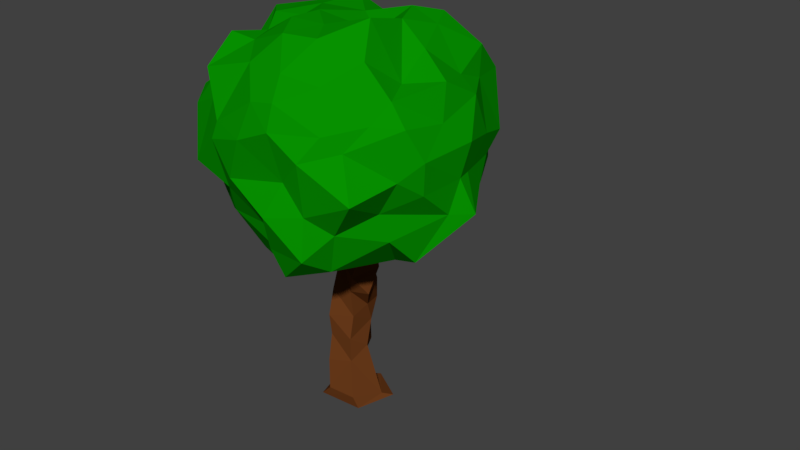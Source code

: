 # Source: ATreeNew5.blend  (saved by Blender 2.78.0; exported with 4.5.12 LTS)
import bpy
from mathutils import Matrix  # noqa: F401  (used for matrix-valued properties, if any)

bpy.ops.wm.read_factory_settings(use_empty=True)
scene = bpy.context.scene
scene.name = 'Scene'

# ---- collections
col_collection_1 = bpy.data.collections.new('Collection 1'); scene.collection.children.link(col_collection_1)

# ---- materials (node trees are filled in below, after node groups)
mat_dark_green = bpy.data.materials.new('Dark-Green')
mat_dark_green.alpha_threshold = 0.0
mat_dark_green.use_transparent_shadow = False
mat_dark_green.diffuse_color = (0.002074, 0.2883, 0.0, 1.0)
mat_dark_green.roughness = 0.5
mat_dark_green.line_color = (0.0, 0.0, 0.0, 1.0)
mat_woody = bpy.data.materials.new('Woody')
mat_woody.alpha_threshold = 0.0
mat_woody.use_transparent_shadow = False
mat_woody.diffuse_color = (0.1424, 0.04292, 0.01055, 1.0)
mat_woody.roughness = 0.5
mat_woody.line_color = (0.0, 0.0, 0.0, 1.0)

# ---- material node trees

# ---- world
world_world = bpy.data.worlds.new('World'); scene.world = world_world
world_world.color = (0.05088, 0.05088, 0.05088)
world_world.use_sun_shadow = False
world_world.sun_shadow_jitter_overblur = 0.0
world_world.cycles.sampling_method = 'MANUAL'

# ---- meshes
me_icosphere_001 = bpy.data.meshes.new('Icosphere.001')
me_icosphere_001.from_pydata([(-0.1294, 0.01352, 0.2175), (-0.3098, 0.1502, 0.03699), (-0.04534, 0.3224, 0.1302), (0.1804, 0.05731, 0.1928), (0.06246, -0.2771, 0.1398), (-0.2659, -0.1938, 0.03877), (-0.07825, 0.3412, -0.2039), (0.2235, 0.2389, -0.07393), (0.2751, -0.0622, -0.07684), (0.008507, -0.2541, -0.2123), (-0.2274, 0.01622, -0.2923), (0.07018, 0.08943, -0.2834), (-0.07165, 0.2532, 0.1553), (-0.1148, 0.1888, 0.2307), (-0.1313, 0.07697, 0.2296), (-0.2094, 0.00582, 0.2126), (-0.2768, 0.07339, 0.2006), (-0.3139, 0.1488, 0.08242), (-0.2255, 0.226, 0.03307), (-0.1714, 0.2963, 0.1088), (-0.1263, 0.3127, 0.1311), (-0.3172, -0.1232, 0.05321), (-0.3295, -0.03893, 0.02223), (-0.2779, 0.06067, 0.02667), (-0.1682, -0.0588, 0.1924), (-0.1997, -0.1367, 0.203), (-0.2545, -0.1614, 0.08069), (0.1123, 0.06376, 0.2433), (0.04768, 0.05475, 0.2042), (-0.06876, 0.001089, 0.243), (0.03639, 0.283, 0.1491), (0.1057, 0.2178, 0.2259), (0.1369, 0.1547, 0.2154), (0.0313, -0.2214, 0.1796), (-0.02762, -0.1516, 0.2351), (-0.07909, -0.07223, 0.2422), (0.1896, -0.03108, 0.1418), (0.1622, -0.1137, 0.2042), (0.1139, -0.1948, 0.163), (0.002014, -0.279, 0.13), (-0.111, -0.2734, 0.05765), (-0.1738, -0.2248, 0.08016), (-0.2554, 0.07507, -0.2421), (-0.2789, 0.1034, -0.1212), (-0.3358, 0.122, -0.06245), (-0.2649, -0.1763, -0.05623), (-0.2903, -0.1274, -0.1606), (-0.2197, -0.07222, -0.2396), (-0.07714, 0.3556, -0.1263), (-0.02951, 0.3764, -0.05153), (-0.0451, 0.3391, 0.06473), (-0.2926, 0.2045, -0.04554), (-0.2597, 0.2721, -0.1109), (-0.1464, 0.299, -0.1511), (0.2383, 0.2615, -0.03571), (0.2232, 0.1949, 0.1026), (0.2343, 0.1116, 0.1344), (-0.004737, 0.353, 0.09356), (0.09293, 0.3504, 0.02865), (0.1894, 0.3217, -0.03055), (0.2491, -0.1169, -0.03589), (0.1753, -0.1986, 0.03616), (0.1428, -0.2288, 0.07281), (0.2654, 0.02088, 0.1501), (0.2741, 0.0009385, 0.06642), (0.2873, -0.07332, 0.00541), (-0.03828, -0.2213, -0.1796), (-0.1106, -0.2535, -0.1013), (-0.2, -0.2615, -0.05948), (0.05996, -0.2944, 0.08175), (0.0622, -0.2592, -0.03821), (0.04304, -0.3035, -0.1085), (-0.2438, 0.1078, -0.2732), (-0.1954, 0.1632, -0.2753), (-0.1485, 0.2902, -0.2513), (-0.04527, 0.3477, -0.1904), (0.09312, 0.3362, -0.193), (0.1553, 0.3075, -0.09941), (0.2465, 0.1998, -0.0752), (0.2778, 0.08719, -0.0711), (0.2907, 0.04352, -0.06748), (0.1969, -0.1147, -0.1233), (0.1477, -0.2001, -0.1574), (0.1101, -0.263, -0.209), (-0.02351, -0.2083, -0.2403), (-0.1211, -0.1498, -0.2946), (-0.1807, -0.09045, -0.2835), (0.05108, 0.1574, -0.3408), (0.006774, 0.2202, -0.291), (-0.04985, 0.3307, -0.2278), (-0.1511, 0.01185, -0.3193), (-0.08358, 0.0391, -0.3641), (0.01959, 0.07702, -0.3638), (0.123, 0.1451, -0.2957), (0.1717, 0.2051, -0.2325), (0.2032, 0.2683, -0.1163), (0.1913, 0.04619, -0.2836), (0.2251, -0.02647, -0.2671), (0.278, 0.02068, -0.1501), (0.08676, -0.005238, -0.3209), (0.08657, -0.09372, -0.2995), (0.0267, -0.2321, -0.2861), (-0.009046, -0.02657, -0.3576), (-0.08642, -0.03046, -0.3199), (-0.01715, -0.1635, -0.3234), (0.1599, -0.01772, -0.2862), (0.119, -0.1835, -0.2603), (0.2106, -0.09695, -0.1928), (0.234, 0.1206, -0.2298), (0.3239, 0.05774, -0.1483), (0.2571, 0.1634, -0.1334), (0.09279, 0.264, -0.2737), (0.1445, 0.2488, -0.1847), (0.04128, 0.3138, -0.2204), (-0.0769, 0.1721, -0.3315), (-0.03028, 0.1949, -0.3065), (-0.1293, 0.1441, -0.303), (-0.2414, -0.131, -0.2384), (-0.2159, -0.1776, -0.1216), (-0.1456, -0.2099, -0.1826), (0.1049, -0.2463, -0.1112), (0.1179, -0.2735, 0.02265), (0.2193, -0.2304, -0.05942), (0.3024, 0.06448, 0.01334), (0.279, 0.1071, 0.1016), (0.2729, 0.16, -0.005206), (0.1168, 0.3768, -0.08701), (0.0111, 0.3864, 0.03076), (-0.007119, 0.3897, -0.1038), (-0.2243, 0.2061, -0.2), (-0.2589, 0.2139, -0.126), (-0.2807, 0.1314, -0.2132), (-0.07227, -0.2833, -0.05857), (-0.121, -0.2825, 0.01793), (-0.02353, -0.2992, 0.04587), (0.26, -0.1033, 0.07987), (0.2021, -0.1483, 0.08581), (0.2229, -0.1026, 0.1312), (0.1809, 0.3174, 0.08502), (0.1937, 0.2422, 0.1607), (0.08787, 0.3035, 0.09034), (-0.173, 0.3323, -0.07941), (-0.1623, 0.3217, 0.01549), (-0.2254, 0.3142, -0.003334), (-0.3009, -0.02642, -0.1453), (-0.3626, 0.06132, -0.06998), (-0.2861, -0.06777, -0.04049), (-0.1922, -0.2189, 0.1455), (-0.1347, -0.1316, 0.1949), (-0.07435, -0.2044, 0.1767), (0.05269, -0.1335, 0.235), (0.006501, -0.06424, 0.2404), (0.1179, -0.04394, 0.2702), (0.07609, 0.1417, 0.2481), (-0.03259, 0.1103, 0.2229), (-0.01287, 0.2153, 0.1753), (-0.2666, -0.06599, 0.1025), (-0.3108, 0.03434, 0.1214), (-0.2321, -0.01625, 0.1305), (-0.1621, 0.2356, 0.2152), (-0.1994, 0.1284, 0.2133), (-0.2568, 0.2003, 0.126)], [], [(0, 14, 15), (1, 23, 17), (0, 29, 14), (0, 35, 29), (0, 24, 35), (1, 44, 23), (2, 50, 20), (3, 56, 32), (4, 62, 38), (5, 68, 41), (1, 51, 44), (2, 57, 50), (3, 63, 56), (4, 69, 62), (5, 45, 68), (6, 89, 74), (7, 95, 77), (8, 98, 80), (9, 101, 83), (10, 90, 86), (92, 11, 99), (91, 92, 102), (90, 91, 103), (92, 99, 102), (102, 99, 100), (91, 102, 103), (103, 102, 104), (102, 100, 104), (104, 100, 101), (90, 103, 86), (86, 103, 85), (103, 104, 85), (85, 104, 84), (104, 101, 84), (84, 101, 9), (99, 11, 96), (100, 99, 105), (101, 100, 106), (99, 96, 105), (105, 96, 97), (100, 105, 106), (106, 105, 107), (105, 97, 107), (107, 97, 98), (101, 106, 83), (83, 106, 82), (106, 107, 82), (82, 107, 81), (107, 98, 81), (81, 98, 8), (96, 11, 93), (97, 96, 108), (98, 97, 109), (96, 93, 108), (108, 93, 94), (97, 108, 109), (109, 108, 110), (108, 94, 110), (110, 94, 95), (98, 109, 80), (80, 109, 79), (109, 110, 79), (79, 110, 78), (110, 95, 78), (78, 95, 7), (93, 11, 87), (94, 93, 111), (95, 94, 112), (93, 87, 111), (111, 87, 88), (94, 111, 112), (112, 111, 113), (111, 88, 113), (113, 88, 89), (95, 112, 77), (77, 112, 76), (112, 113, 76), (76, 113, 75), (113, 89, 75), (75, 89, 6), (87, 11, 92), (88, 87, 114), (89, 88, 115), (87, 92, 114), (114, 92, 91), (88, 114, 115), (115, 114, 116), (114, 91, 116), (116, 91, 90), (89, 115, 74), (74, 115, 73), (115, 116, 73), (73, 116, 72), (116, 90, 72), (72, 90, 10), (47, 10, 86), (46, 47, 117), (45, 46, 118), (47, 86, 117), (117, 86, 85), (46, 117, 118), (118, 117, 119), (117, 85, 119), (119, 85, 84), (45, 118, 68), (68, 118, 67), (118, 119, 67), (67, 119, 66), (119, 84, 66), (66, 84, 9), (71, 9, 83), (70, 71, 120), (69, 70, 121), (71, 83, 120), (120, 83, 82), (70, 120, 121), (121, 120, 122), (120, 82, 122), (122, 82, 81), (69, 121, 62), (62, 121, 61), (121, 122, 61), (61, 122, 60), (122, 81, 60), (60, 81, 8), (65, 8, 80), (64, 65, 123), (63, 64, 124), (65, 80, 123), (123, 80, 79), (64, 123, 124), (124, 123, 125), (123, 79, 125), (125, 79, 78), (63, 124, 56), (56, 124, 55), (124, 125, 55), (55, 125, 54), (125, 78, 54), (54, 78, 7), (59, 7, 77), (58, 59, 126), (57, 58, 127), (59, 77, 126), (126, 77, 76), (58, 126, 127), (127, 126, 128), (126, 76, 128), (128, 76, 75), (57, 127, 50), (50, 127, 49), (127, 128, 49), (49, 128, 48), (128, 75, 48), (48, 75, 6), (53, 6, 74), (52, 53, 129), (51, 52, 130), (53, 74, 129), (129, 74, 73), (52, 129, 130), (130, 129, 131), (129, 73, 131), (131, 73, 72), (51, 130, 44), (44, 130, 43), (130, 131, 43), (43, 131, 42), (131, 72, 42), (42, 72, 10), (66, 9, 71), (67, 66, 132), (68, 67, 133), (66, 71, 132), (132, 71, 70), (67, 132, 133), (133, 132, 134), (132, 70, 134), (134, 70, 69), (68, 133, 41), (41, 133, 40), (133, 134, 40), (40, 134, 39), (134, 69, 39), (39, 69, 4), (60, 8, 65), (61, 60, 135), (62, 61, 136), (60, 65, 135), (135, 65, 64), (61, 135, 136), (136, 135, 137), (135, 64, 137), (137, 64, 63), (62, 136, 38), (38, 136, 37), (136, 137, 37), (37, 137, 36), (137, 63, 36), (36, 63, 3), (54, 7, 59), (55, 54, 138), (56, 55, 139), (54, 59, 138), (138, 59, 58), (55, 138, 139), (139, 138, 140), (138, 58, 140), (140, 58, 57), (56, 139, 32), (32, 139, 31), (139, 140, 31), (31, 140, 30), (140, 57, 30), (30, 57, 2), (48, 6, 53), (49, 48, 141), (50, 49, 142), (48, 53, 141), (141, 53, 52), (49, 141, 142), (142, 141, 143), (141, 52, 143), (143, 52, 51), (50, 142, 20), (20, 142, 19), (142, 143, 19), (19, 143, 18), (143, 51, 18), (18, 51, 1), (42, 10, 47), (43, 42, 144), (44, 43, 145), (42, 47, 144), (144, 47, 46), (43, 144, 145), (145, 144, 146), (144, 46, 146), (146, 46, 45), (44, 145, 23), (23, 145, 22), (145, 146, 22), (22, 146, 21), (146, 45, 21), (21, 45, 5), (26, 5, 41), (25, 26, 147), (24, 25, 148), (26, 41, 147), (147, 41, 40), (25, 147, 148), (148, 147, 149), (147, 40, 149), (149, 40, 39), (24, 148, 35), (35, 148, 34), (148, 149, 34), (34, 149, 33), (149, 39, 33), (33, 39, 4), (33, 4, 38), (34, 33, 150), (35, 34, 151), (33, 38, 150), (150, 38, 37), (34, 150, 151), (151, 150, 152), (150, 37, 152), (152, 37, 36), (35, 151, 29), (29, 151, 28), (151, 152, 28), (28, 152, 27), (152, 36, 27), (27, 36, 3), (27, 3, 32), (28, 27, 153), (29, 28, 154), (27, 32, 153), (153, 32, 31), (28, 153, 154), (154, 153, 155), (153, 31, 155), (155, 31, 30), (29, 154, 14), (14, 154, 13), (154, 155, 13), (13, 155, 12), (155, 30, 12), (12, 30, 2), (21, 5, 26), (22, 21, 156), (23, 22, 157), (21, 26, 156), (156, 26, 25), (22, 156, 157), (157, 156, 158), (156, 25, 158), (158, 25, 24), (23, 157, 17), (17, 157, 16), (157, 158, 16), (16, 158, 15), (158, 24, 15), (15, 24, 0), (12, 2, 20), (13, 12, 159), (14, 13, 160), (12, 20, 159), (159, 20, 19), (13, 159, 160), (160, 159, 161), (159, 19, 161), (161, 19, 18), (14, 160, 15), (15, 160, 16), (160, 161, 16), (16, 161, 17), (161, 18, 17), (17, 18, 1)])
me_icosphere_001.materials.append(mat_dark_green)
me_icosphere_001.use_remesh_preserve_volume = False
me_icosphere_001.use_remesh_preserve_attributes = False
me_icosphere_001.use_mirror_vertex_groups = False
me_icosphere_001.update()
me_cylinder_000 = bpy.data.meshes.new('Cylinder.000')
me_cylinder_000.from_pydata([(0.1692, 0.8953, -0.9286), (-0.2776, 0.2851, -0.7181), (1.154, 0.3067, -0.9217), (0.9711, 0.0009893, -0.7088), (0.8059, -0.8399, -0.9355), (0.6743, -0.9137, -0.4265), (-0.5024, -0.9355, -0.9154), (-0.1666, -0.9717, -0.4073), (-0.8753, 0.2596, -0.9862), (-0.7528, -0.2681, -0.6526), (0.5888, 0.4818, 6.947), (-0.3554, 0.8202, 6.569), (0.2288, -0.4968, 6.882), (-1.133, -0.3081, 6.611), (-1.716, 0.2884, 6.304), (0.7386, 0.5226, 6.951), (-1.173, 0.9259, 6.514), (0.5719, -0.5775, 7.068), (-1.447, -0.2742, 6.605), (-1.53, 0.09667, 6.367), (-2.21, 0.4582, 8.381), (-2.347, 0.6876, 8.409), (-2.38, 0.05074, 8.324), (-2.591, 0.03354, 8.341), (-2.495, 0.3991, 8.352), (-2.414, 0.1414, 6.95), (-2.31, 0.04012, 7.241), (-2.506, 0.03257, 7.75), (-2.552, 0.3812, 8.481), (-2.202, 0.6563, 8.042), (-2.124, 0.6501, 7.888), (-1.949, 0.6371, 7.54), (-2.164, 0.977, 7.029), (-1.133, -0.4224, 7.049), (-2.274, -0.4239, 7.709), (-2.309, -0.3365, 8.173), (-2.479, -0.07044, 8.391), (-2.512, -0.2515, 7.92), (-2.615, -0.5274, 7.842), (-2.637, -0.6687, 7.75), (-2.246, -0.627, 6.893), (-2.281, 0.529, 8.31), (-1.894, 0.2767, 7.844), (-1.872, 0.3625, 7.699), (-0.9835, 0.385, 7.075), (-1.677, -0.2501, 7.129), (-2.506, -0.2845, 7.528), (-1.88, 0.3606, 7.699), (-0.9477, 0.3578, 7.103), (0.7481, -0.6643, 9.565), (0.2913, -0.5468, 9.672), (0.4243, -0.2966, 9.639), (0.4346, -0.4608, 9.769), (-2.139, 0.5851, 8.116), (-2.115, 0.5982, 8.087), (-2.055, 0.4328, 8.097), (-2.042, 0.3563, 8.107), (0.4801, -0.04546, 1.437), (0.2102, 0.452, 2.223), (0.1407, 0.3741, 2.937), (0.5357, -0.01626, 3.869), (0.3144, 0.6935, 4.613), (0.1546, 0.7271, 6.052), (0.3637, -0.1034, 6.087), (0.2783, -0.4136, 4.734), (0.02667, -0.221, 3.863), (0.2371, -0.3428, 2.868), (0.3258, -0.591, 1.981), (0.3735, -0.6218, 0.9746), (-0.2975, -0.1762, 0.5743), (-0.6696, 0.2902, 1.939), (-0.736, 0.5747, 2.571), (-0.4144, 0.7825, 3.984), (-0.7037, 0.636, 4.784), (-0.03241, 0.757, 6.393), (-0.3358, 1.287, 5.533), (-0.008038, 0.7177, 4.907), (0.124, 0.826, 3.917), (-0.1049, 1.072, 2.734), (-0.385, 1.079, 1.987), (-0.1308, 0.8271, 0.801), (-1.21, 0.02286, 6.142), (-0.7091, 0.2496, 5.118), (-0.7079, -0.1399, 3.579), (-0.5461, -0.5115, 2.625), (-0.4222, -0.5552, 1.818), (-0.308, -0.8182, 0.7895), (0.4342, -1.946, 11.2), (0.2253, -1.404, 11.35), (0.5438, -1.344, 10.43), (0.5586, -1.918, 10.36), (0.4313, -1.944, 11.2), (0.2274, -1.41, 11.35), (0.5694, -1.367, 10.45), (0.5742, -1.928, 10.37), (0.9004, -0.09745, 8.083), (0.2411, -0.4714, 9.098), (0.116, -0.8199, 9.931), (0.1441, -1.153, 10.74), (0.4701, -1.137, 9.785), (0.4352, -0.756, 8.824), (0.7021, -0.5166, 7.986), (1.601, 0.03866, 6.762), (1.275, -0.8674, 7.656), (0.1279, -1.285, 8.949), (0.01042, -1.59, 9.888), (0.1397, -1.811, 10.68), (1.266, -0.7819, 6.617), (0.8171, -1.158, 7.633), (0.3771, -1.518, 8.762), (0.3968, -1.775, 9.716), (0.002585, -1.12, 9.314), (-0.1167, -1.533, 10.3), (0.2441, -1.965, 9.182), (0.09874, -2.247, 10.16), (1.483, -0.001221, 7.772), (0.2318, -0.4497, 9.065), (0.932, -0.2868, 7.696), (1.397, 0.07365, 6.718), (1.413, -0.03916, 7.577), (0.3163, -0.4854, 8.742), (0.9038, -0.4916, 7.625), (1.336, -0.001293, 6.52), (7.257, -1.29, 8.27)], [], [(0, 3, 2), (3, 4, 2), (5, 6, 4), (98, 89, 99), (7, 8, 6), (9, 0, 8), (2, 6, 8), (13, 19, 14), (74, 11, 75), (62, 11, 10), (63, 13, 81), (81, 14, 74), (28, 21, 29), (10, 17, 12), (14, 16, 11), (12, 18, 13), (11, 15, 10), (21, 23, 22), (37, 22, 23), (29, 20, 41), (28, 23, 24), (41, 22, 36), (15, 33, 17), (43, 48, 44), (43, 35, 34), (42, 36, 35), (19, 40, 25), (25, 39, 26), (26, 38, 27), (27, 37, 28), (16, 44, 15), (32, 43, 44), (31, 42, 43), (30, 56, 42), (18, 33, 40), (40, 34, 39), (39, 35, 38), (38, 36, 37), (19, 32, 16), (25, 31, 32), (26, 30, 31), (27, 29, 30), (47, 52, 48), (33, 46, 34), (44, 45, 33), (34, 47, 43), (52, 50, 49), (48, 49, 45), (46, 49, 50), (46, 51, 47), (121, 122, 119, 120), (41, 56, 55), (41, 53, 29), (30, 53, 54), (9, 86, 69), (69, 85, 70), (70, 84, 71), (71, 83, 72), (72, 82, 73), (82, 74, 73), (7, 68, 86), (68, 85, 86), (67, 84, 85), (66, 83, 84), (65, 82, 83), (64, 81, 82), (1, 57, 3), (57, 79, 58), (58, 78, 59), (59, 77, 60), (60, 76, 61), (76, 62, 61), (9, 80, 1), (69, 79, 80), (70, 78, 79), (71, 77, 78), (72, 76, 77), (73, 75, 76), (3, 68, 5), (57, 67, 68), (58, 66, 67), (59, 65, 66), (60, 64, 65), (64, 62, 63), (89, 94, 90), (98, 87, 88), (106, 90, 87), (99, 90, 110), (93, 91, 94), (88, 93, 89), (90, 91, 87), (87, 92, 88), (63, 102, 107), (102, 108, 107), (101, 109, 108), (109, 99, 110), (12, 107, 103), (103, 108, 104), (104, 109, 105), (105, 110, 106), (12, 95, 10), (95, 104, 96), (104, 111, 96), (105, 98, 97), (10, 102, 62), (102, 117, 101), (96, 100, 101), (97, 99, 100), (111, 114, 112), (105, 113, 104), (105, 112, 114), (97, 111, 112), (118, 119, 122), (101, 116, 96), (96, 115, 95), (95, 118, 102), (115, 120, 119), (117, 120, 116), (118, 121, 117), (0, 1, 3), (3, 5, 4), (5, 7, 6), (98, 88, 89), (7, 9, 8), (9, 1, 0), (8, 0, 2), (2, 4, 6), (13, 18, 19), (74, 14, 11), (62, 75, 11), (63, 12, 13), (81, 13, 14), (28, 24, 21), (10, 15, 17), (14, 19, 16), (12, 17, 18), (11, 16, 15), (22, 20, 21), (21, 24, 23), (37, 36, 22), (29, 21, 20), (28, 37, 23), (41, 20, 22), (15, 44, 33), (43, 47, 48), (43, 42, 35), (42, 41, 36), (19, 18, 40), (25, 40, 39), (26, 39, 38), (27, 38, 37), (16, 32, 44), (32, 31, 43), (31, 30, 42), (30, 54, 56), (18, 17, 33), (40, 33, 34), (39, 34, 35), (38, 35, 36), (19, 25, 32), (25, 26, 31), (26, 27, 30), (27, 28, 29), (47, 51, 52), (33, 45, 46), (44, 48, 45), (34, 46, 47), (52, 51, 50), (48, 52, 49), (46, 45, 49), (46, 50, 51), (41, 42, 56), (41, 55, 53), (30, 29, 53), (9, 7, 86), (69, 86, 85), (70, 85, 84), (71, 84, 83), (72, 83, 82), (82, 81, 74), (7, 5, 68), (68, 67, 85), (67, 66, 84), (66, 65, 83), (65, 64, 82), (64, 63, 81), (1, 80, 57), (57, 80, 79), (58, 79, 78), (59, 78, 77), (60, 77, 76), (76, 75, 62), (9, 69, 80), (69, 70, 79), (70, 71, 78), (71, 72, 77), (72, 73, 76), (73, 74, 75), (3, 57, 68), (57, 58, 67), (58, 59, 66), (59, 60, 65), (60, 61, 64), (64, 61, 62), (89, 93, 94), (98, 106, 87), (106, 110, 90), (99, 89, 90), (93, 92, 91), (88, 92, 93), (90, 94, 91), (87, 91, 92), (63, 62, 102), (102, 101, 108), (101, 100, 109), (109, 100, 99), (12, 63, 107), (103, 107, 108), (104, 108, 109), (105, 109, 110), (12, 103, 95), (95, 103, 104), (104, 113, 111), (105, 106, 98), (10, 95, 102), (102, 118, 117), (96, 97, 100), (97, 98, 99), (111, 113, 114), (105, 114, 113), (105, 97, 112), (97, 96, 111), (118, 115, 119), (101, 117, 116), (96, 116, 115), (95, 115, 118), (115, 116, 120), (117, 121, 120), (118, 122, 121), (55, 56, 54, 53)])
me_cylinder_000.materials.append(mat_woody)
me_cylinder_000.use_remesh_preserve_volume = False
me_cylinder_000.use_remesh_preserve_attributes = False
me_cylinder_000.use_mirror_vertex_groups = False
me_cylinder_000.update()
arm_armature = bpy.data.armatures.new('Armature')  # bones are not reproduced

# ---- objects
ob_armature = bpy.data.objects.new('Armature', arm_armature)
ob_icosphere = bpy.data.objects.new('Icosphere', me_icosphere_001)
ob_cylinder = bpy.data.objects.new('Cylinder', me_cylinder_000)

# ---- transforms, parenting, visibility, modifiers, constraints
ob_armature.location = (0.01053, -0.006838, 0.04805)
ob_armature.scale = (0.309, 0.309, 0.309)
ob_armature.show_in_front = True
ob_armature.lineart.crease_threshold = 0.0
ob_icosphere.parent = ob_armature
ob_icosphere.matrix_parent_inverse = Matrix(((3.236, 0.0, 0.0, -0.03406), (0.0, 3.236, 0.0, 0.02213), (0.0, 0.0, 3.236, -0.1555), (0.0, 0.0, 0.0, 1.0)))
ob_icosphere.location = (0.01545, -0.02734, 0.7386)
ob_icosphere.lineart.crease_threshold = 0.0
_vg = ob_icosphere.vertex_groups.new(name='Bone')
_vg.add([0, 1, 2, 3, 4, 5, 6, 7, 8, 9, 10, 11, 12, 13, 14, 15, 16, 17, 18, 19, 20, 21, 22, 23, 24, 25, 26, 27, 28, 29, 30, 31, 32, 33, 34, 35, 36, 37, 38, 39, 40, 41, 42, 43, 44, 45, 46, 47, 48, 49, 50, 51, 52, 53, 54, 55, 56, 57, 58, 59, 60, 61, 62, 63, 64, 65, 66, 67, 68, 69, 70, 71, 72, 73, 74, 75, 76, 77, 78, 79, 80, 81, 82, 83, 84, 85, 86, 87, 88, 89, 90, 91, 92, 93, 94, 95, 96, 97, 98, 99, 100, 101, 102, 103, 104, 105, 106, 107, 108, 109, 110, 111, 112, 113, 114, 115, 116, 117, 118, 119, 120, 121, 122, 123, 124, 125, 126, 127, 128, 129, 130, 131, 132, 133, 134, 135, 136, 137, 138, 139, 140, 141, 142, 143, 144, 145, 146, 147, 148, 149, 150, 151, 152, 153, 154, 155, 156, 157, 158, 159, 160, 161], 1.0, 'REPLACE')
_m = ob_icosphere.modifiers.new('Armature', 'ARMATURE')
_m.object = ob_armature
ob_cylinder.parent = ob_armature
ob_cylinder.matrix_parent_inverse = Matrix(((3.236, 0.0, 0.0, -0.03406), (0.0, 3.236, 0.0, 0.02213), (0.0, 0.0, 3.236, -0.1555), (0.0, 0.0, 0.0, 1.0)))
ob_cylinder.location = (0.0007893, 0.009535, 0.05875)
ob_cylinder.scale = (0.08602, 0.08602, 0.05957)
ob_cylinder.lineart.crease_threshold = 0.0
_vg = ob_cylinder.vertex_groups.new(name='Bone')
for _i, _w in zip([0, 1, 2, 3, 4, 5, 6, 7, 8, 9, 10, 11, 12, 13, 14, 15, 16, 17, 18, 19, 20, 21, 22, 23, 24, 25, 26, 27, 28, 29, 30, 31, 32, 33, 34, 35, 36, 37, 38, 39, 40, 41, 42, 43, 44, 45, 46, 47, 48, 49, 50, 51, 52, 53, 54, 55, 56, 57, 58, 59, 60, 61, 62, 63, 64, 65, 66, 67, 68, 69, 70, 71, 72, 73, 74, 75, 76, 77, 78, 79, 80, 81, 82, 83, 84, 85, 86, 87, 88, 89, 90, 91, 92, 93, 94, 95, 96, 97, 98, 99, 100, 101, 102, 103, 104, 105, 106, 107, 108, 109, 110, 111, 112, 113, 114, 115, 116, 117, 118, 119, 120, 121, 122], [1.0, 1.0, 1.0, 1.0, 1.0, 1.0, 1.0, 1.0, 1.0, 1.0, 1.0, 1.0, 1.0, 1.0, 1.0, 1.0, 1.0, 1.0, 1.0, 1.0, 1.0, 1.0, 1.0, 1.0, 1.0, 1.0, 1.0, 1.0, 1.0, 1.0, 1.0, 1.0, 1.0, 1.0, 1.0, 1.0, 1.0, 1.0, 1.0, 1.0, 1.0, 1.0, 1.0, 1.0, 1.0, 1.0, 1.0, 1.0, 1.0, 1.0, 1.0, 1.0, 1.0, 1.0, 1.0, 1.0, 1.0, 1.0, 1.0, 1.0, 1.0, 1.0, 1.0, 1.0, 1.0, 1.0, 1.0, 1.0, 1.0, 1.0, 1.0, 1.0, 1.0, 1.0, 1.0, 1.0, 1.0, 1.0, 1.0, 1.0, 1.0, 1.0, 1.0, 1.0, 1.0, 1.0, 1.0, 1.0, 1.0, 1.0, 1.0, 1.0, 1.0, 1.0, 1.0, 1.0, 1.0, 1.0, 1.0, 1.0, 1.0, 1.0, 1.0, 1.0, 1.0, 1.0, 1.0, 1.0, 1.0, 1.0, 1.0, 1.0, 1.0, 1.0, 1.0, 1.0, 1.0, 1.0, 1.0, 1.0, 1.0, 1.0, 1.0]): _vg.add([_i], _w, 'REPLACE')
_m = ob_cylinder.modifiers.new('Armature', 'ARMATURE')
_m.object = ob_armature

# ---- collection membership
col_collection_1.objects.link(ob_armature)
col_collection_1.objects.link(ob_icosphere)
col_collection_1.objects.link(ob_cylinder)

# ---- scene / render settings (as saved in the file)
scene.frame_start = 1; scene.frame_end = 20; scene.frame_set(20)
scene.render.engine = 'BLENDER_EEVEE_NEXT'
scene.render.resolution_percentage = 50
scene.render.dither_intensity = 0.0
scene.cycles.use_denoising = False
scene.cycles.samples = 128
scene.cycles.sampling_pattern = 'TABULATED_SOBOL'
scene.cycles.light_sampling_threshold = 0.0
scene.cycles.use_adaptive_sampling = False
scene.cycles.use_light_tree = False
scene.cycles.blur_glossy = 0.0
scene.cycles.sample_clamp_indirect = 0.0
scene.view_settings.view_transform = 'Standard'
bpy.context.view_layer.update()

# ---- added for rendering (the .blend has no active camera and no usable light): camera, sun
cam_auto = bpy.data.cameras.new('AutoCamera')
cam_auto.lens = 50.0
cam_auto.sensor_width = 36.0
cam_auto.clip_end = 1000.0
ob_auto_camera = bpy.data.objects.new('AutoCamera', cam_auto)
scene.collection.objects.link(ob_auto_camera)
ob_auto_camera.location = (1.58521, -1.71977, 1.6614)
ob_auto_camera.rotation_euler = (1.09748, -7.21219e-08, 0.694738)
scene.camera = ob_auto_camera
light_auto_sun = bpy.data.lights.new('AutoSun', 'SUN')
light_auto_sun.energy = 3.0
light_auto_sun.angle = 0.0523599
ob_auto_sun = bpy.data.objects.new('AutoSun', light_auto_sun)
scene.collection.objects.link(ob_auto_sun)
ob_auto_sun.rotation_euler = (0.872665, 0.174533, 0.523599)
bpy.context.view_layer.update()
